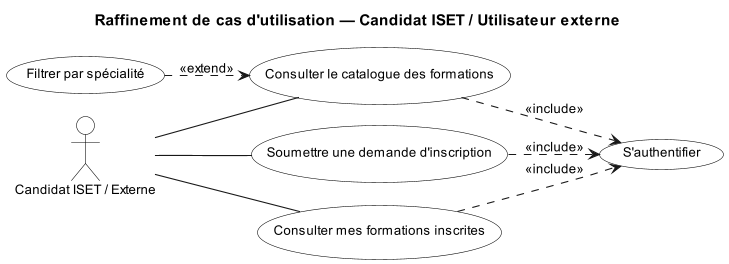

The diagram above was rendered by PlantUML. Its source (embedded in the PNG):
@startuml Sprint2_CasUtilisation_CandidatExterne
title Raffinement de cas d'utilisation — Candidat ISET / Utilisateur externe

left to right direction

scale 0.7
skinparam dpi 150
skinparam actorStyle default
skinparam defaultFontName Arial
skinparam defaultFontSize 12
skinparam nodesep 20
skinparam ranksep 25

skinparam usecase {
    BackgroundColor White
    BorderColor Black
    FontColor Black
}
skinparam actor {
    BackgroundColor White
    BorderColor Black
    FontColor Black
}

actor "Candidat ISET / Externe" as USER

usecase "S'authentifier" as AUTH
usecase "Consulter le catalogue des formations" as UC1
usecase "Filtrer par spécialité" as UC1_1
usecase "Soumettre une demande d'inscription" as UC2
usecase "Consulter mes formations inscrites" as UC3

USER -- UC1
USER -- UC2
USER -- UC3

UC1 ..> AUTH : <<include>>
UC2 ..> AUTH : <<include>>
UC3 ..> AUTH : <<include>>

UC1_1 ..> UC1 : <<extend>>

@enduml